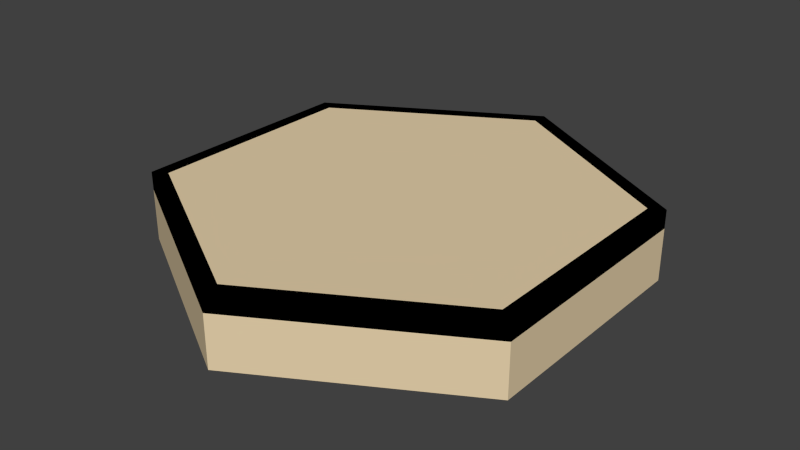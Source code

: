 # Source: innerTileBase.blend  (saved by Blender 2.78.0; exported with 4.5.12 LTS)
import bpy
from mathutils import Matrix  # noqa: F401  (used for matrix-valued properties, if any)

bpy.ops.wm.read_factory_settings(use_empty=True)
scene = bpy.context.scene
scene.name = 'Scene'

# ---- collections
col_collection_1 = bpy.data.collections.new('Collection 1'); scene.collection.children.link(col_collection_1)

# ---- materials (node trees are filled in below, after node groups)
mat_smalltileground = bpy.data.materials.new('SmallTileGround')
mat_smalltileground.alpha_threshold = 0.0
mat_smalltileground.use_transparent_shadow = False
mat_smalltileground.diffuse_color = (0.8, 0.6449, 0.4121, 1.0)
mat_smalltileground.roughness = 0.5
mat_smalltiledivider = bpy.data.materials.new('SmallTileDivider')
mat_smalltiledivider.alpha_threshold = 0.0
mat_smalltiledivider.use_transparent_shadow = False
mat_smalltiledivider.diffuse_color = (0.0, 0.0, 0.0, 1.0)
mat_smalltiledivider.roughness = 0.5

# ---- material node trees

# ---- world
world_world = bpy.data.worlds.new('World'); scene.world = world_world
world_world.color = (0.05088, 0.05088, 0.05088)
world_world.use_sun_shadow = False
world_world.sun_shadow_jitter_overblur = 0.0
world_world.cycles.sampling_method = 'NONE'
world_world.cycles.sample_map_resolution = 256

# ---- meshes
me_extrudieren_deckfl_che_2_1 = bpy.data.meshes.new('Extrudieren_Deckfl_che_2_1')
me_extrudieren_deckfl_che_2_1.from_pydata([(0.8661, -0.3, 0.4651), (8.538e-05, -0.3, 0.9651), (-0.8659, -0.3, -0.5349), (8.553e-05, -0.3, -1.035), (8.553e-05, 0.0, -1.035), (-0.8659, 5.96e-08, -0.5349), (8.541e-05, 0.0, 0.9651), (0.8661, -1.192e-07, -0.5349), (0.8661, -1.192e-07, 0.4651), (0.8661, -0.3, -0.5349), (-0.8659, 1.192e-07, 0.4651), (-0.8659, -0.3, 0.4651), (-0.8052, 1.102e-07, 0.43), (0.8054, -1.115e-07, 0.43), (0.8054, -1.115e-07, -0.4999), (8.542e-05, -6.963e-10, 0.895), (-0.8052, 5.473e-08, -0.4999), (8.553e-05, -6.963e-10, -0.9648), (-0.8659, -0.07772, 0.4651), (0.8661, -0.07772, 0.4651), (0.8661, -0.07772, -0.5349), (-0.8659, -0.07772, -0.5349), (8.54e-05, -0.07772, 0.9651), (8.553e-05, -0.07772, -1.035)], [], [(19, 0, 9, 20), (22, 1, 0, 19), (18, 11, 1, 22), (21, 2, 11, 18), (23, 3, 2, 21), (20, 9, 3, 23), (5, 10, 12, 16), (6, 8, 13, 15), (4, 5, 16, 17), (8, 7, 14, 13), (10, 6, 15, 12), (7, 4, 17, 14), (13, 12, 15), (16, 12, 13, 14), (16, 14, 17), (7, 20, 23, 4), (4, 23, 21, 5), (5, 21, 18, 10), (10, 18, 22, 6), (6, 22, 19, 8), (8, 19, 20, 7)])
me_extrudieren_deckfl_che_2_1.polygons.foreach_set('material_index', [0, 0, 0, 0, 0, 0, 1, 1, 1, 1, 1, 1, 0, 0, 0, 1, 1, 1, 1, 1, 1])
_uv = me_extrudieren_deckfl_che_2_1.uv_layers.new(name='UVMap')
_uv.uv.foreach_set('vector', [0.1667, 0.5, 0.1667, 0.0, 0.0, 0.0, 0.0, 0.5, 0.3333, 0.5, 0.3333, 0.0, 0.1667, 0.0, 0.1667, 0.5, 0.5, 0.5, 0.5, 0.0, 0.3333, 0.0, 0.3333, 0.5, 0.6667, 0.5, 0.6667, 0.0, 0.5, 0.0, 0.5, 0.5, 0.8333, 0.5, 0.8333, 0.0, 0.6667, 0.0, 0.6667, 0.5, 1.0, 0.5, 1.0, 0.0, 0.8333, 0.0, 0.8333, 0.5, 0.6667, 1.0, 0.5, 1.0, 0.5, 1.0, 0.6667, 1.0, 0.3333, 1.0, 0.1667, 1.0, 0.1667, 1.0, 0.3333, 1.0, 0.8333, 1.0, 0.6667, 1.0, 0.6667, 1.0, 0.8333, 1.0, 0.1667, 1.0, 0.0, 1.0, 0.0, 1.0, 0.1667, 1.0, 0.5, 1.0, 0.3333, 1.0, 0.3333, 1.0, 0.5, 1.0, 1.0, 1.0, 0.8333, 1.0, 0.8333, 1.0, 1.0, 1.0, 0.1667, 1.0, 0.5, 1.0, 0.3333, 1.0, 0.6667, 1.0, 0.5, 1.0, 0.1667, 1.0, 0.0, 1.0, 0.6667, 1.0, 0.0, 1.0, 0.8333, 1.0, 1.0, 1.0, 1.0, 0.5, 0.8333, 0.5, 0.8333, 1.0, 0.8333, 1.0, 0.8333, 0.5, 0.6667, 0.5, 0.6667, 1.0, 0.6667, 1.0, 0.6667, 0.5, 0.5, 0.5, 0.5, 1.0, 0.5, 1.0, 0.5, 0.5, 0.3333, 0.5, 0.3333, 1.0, 0.3333, 1.0, 0.3333, 0.5, 0.1667, 0.5, 0.1667, 1.0, 0.1667, 1.0, 0.1667, 0.5, 0.0, 0.5, 0.0, 1.0])
me_extrudieren_deckfl_che_2_1.materials.append(mat_smalltileground)
me_extrudieren_deckfl_che_2_1.materials.append(mat_smalltiledivider)
me_extrudieren_deckfl_che_2_1.use_remesh_preserve_volume = False
me_extrudieren_deckfl_che_2_1.use_remesh_preserve_attributes = False
me_extrudieren_deckfl_che_2_1.use_mirror_vertex_groups = False
me_extrudieren_deckfl_che_2_1.update()

# ---- objects
ob_extrudieren_deckfl_che_2_1 = bpy.data.objects.new('Extrudieren_Deckfl_che_2_1', me_extrudieren_deckfl_che_2_1)

# ---- transforms, parenting, visibility, modifiers, constraints
ob_extrudieren_deckfl_che_2_1.location = (0.0, 0.0, 0.0)
ob_extrudieren_deckfl_che_2_1.rotation_euler = (1.571, -0.0, 0.0)
ob_extrudieren_deckfl_che_2_1.lineart.crease_threshold = 0.0

# ---- collection membership
col_collection_1.objects.link(ob_extrudieren_deckfl_che_2_1)

# ---- scene / render settings (as saved in the file)
scene.frame_start = 1; scene.frame_end = 250; scene.frame_set(13)
scene.render.engine = 'BLENDER_EEVEE_NEXT'
scene.render.resolution_percentage = 50
scene.render.dither_intensity = 0.0
scene.cycles.use_denoising = False
scene.cycles.samples = 10
scene.cycles.sampling_pattern = 'TABULATED_SOBOL'
scene.cycles.light_sampling_threshold = 0.0
scene.cycles.use_adaptive_sampling = False
scene.cycles.use_light_tree = False
scene.cycles.blur_glossy = 0.0
scene.cycles.pixel_filter_type = 'GAUSSIAN'
scene.cycles.sample_clamp_indirect = 0.0
scene.view_settings.view_transform = 'Standard'
bpy.context.view_layer.update()

# ---- added for rendering (the .blend has no active camera and no usable light): camera, sun
cam_auto = bpy.data.cameras.new('AutoCamera')
cam_auto.lens = 50.0
cam_auto.sensor_width = 36.0
cam_auto.clip_end = 1000.0
ob_auto_camera = bpy.data.objects.new('AutoCamera', cam_auto)
scene.collection.objects.link(ob_auto_camera)
ob_auto_camera.location = (2.46369, -2.92138, 1.82088)
ob_auto_camera.rotation_euler = (1.09748, -7.21219e-08, 0.694738)
scene.camera = ob_auto_camera
light_auto_sun = bpy.data.lights.new('AutoSun', 'SUN')
light_auto_sun.energy = 3.0
light_auto_sun.angle = 0.0523599
ob_auto_sun = bpy.data.objects.new('AutoSun', light_auto_sun)
scene.collection.objects.link(ob_auto_sun)
ob_auto_sun.rotation_euler = (0.872665, 0.174533, 0.523599)
bpy.context.view_layer.update()

